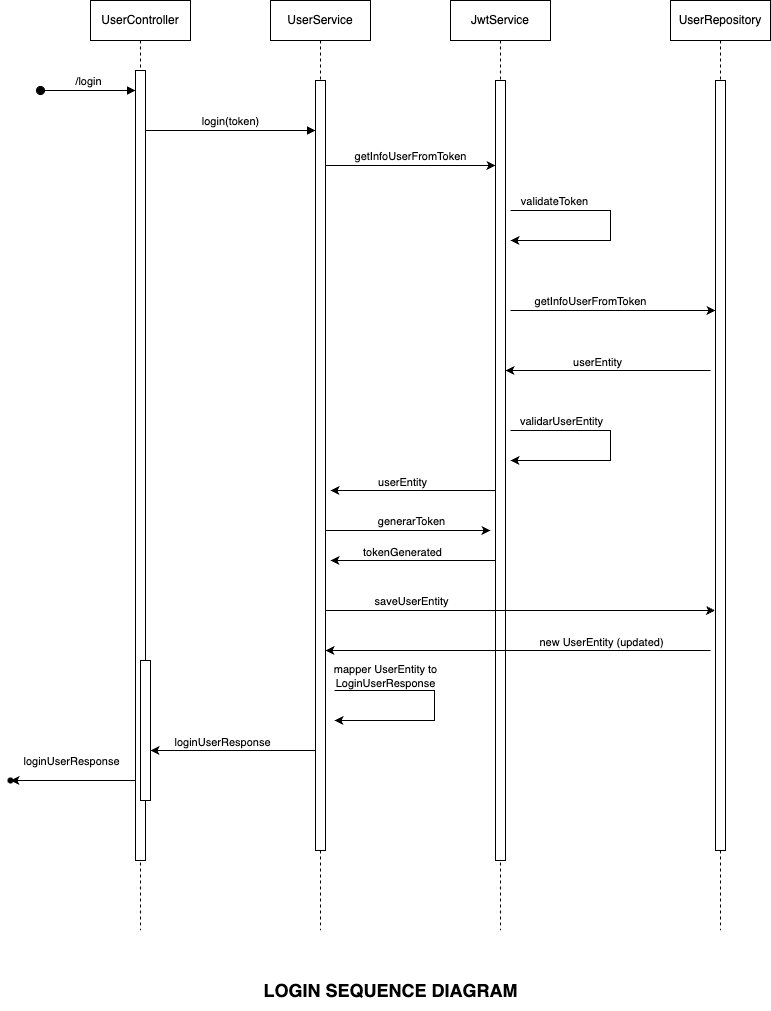

The diagram above was exported from draw.io. Its source (the exported page's mxGraphModel, read from the mxfile embedded in the PNG):
<mxGraphModel dx="2314" dy="761" grid="1" gridSize="10" guides="1" tooltips="1" connect="1" arrows="1" fold="1" page="1" pageScale="1" pageWidth="850" pageHeight="1100" math="0" shadow="0">
  <root>
    <mxCell id="0" />
    <mxCell id="1" parent="0" />
    <mxCell id="aM9ryv3xv72pqoxQDRHE-1" value="UserController" style="shape=umlLifeline;perimeter=lifelinePerimeter;whiteSpace=wrap;html=1;container=0;dropTarget=0;collapsible=0;recursiveResize=0;outlineConnect=0;portConstraint=eastwest;newEdgeStyle={&quot;edgeStyle&quot;:&quot;elbowEdgeStyle&quot;,&quot;elbow&quot;:&quot;vertical&quot;,&quot;curved&quot;:0,&quot;rounded&quot;:0};" parent="1" vertex="1">
      <mxGeometry x="120" y="40" width="100" height="930" as="geometry" />
    </mxCell>
    <mxCell id="aM9ryv3xv72pqoxQDRHE-2" value="" style="html=1;points=[];perimeter=orthogonalPerimeter;outlineConnect=0;targetShapes=umlLifeline;portConstraint=eastwest;newEdgeStyle={&quot;edgeStyle&quot;:&quot;elbowEdgeStyle&quot;,&quot;elbow&quot;:&quot;vertical&quot;,&quot;curved&quot;:0,&quot;rounded&quot;:0};" parent="aM9ryv3xv72pqoxQDRHE-1" vertex="1">
      <mxGeometry x="45" y="70" width="10" height="790" as="geometry" />
    </mxCell>
    <mxCell id="aM9ryv3xv72pqoxQDRHE-3" value="/login" style="html=1;verticalAlign=bottom;startArrow=oval;endArrow=block;startSize=8;edgeStyle=elbowEdgeStyle;elbow=vertical;curved=0;rounded=0;" parent="aM9ryv3xv72pqoxQDRHE-1" edge="1">
      <mxGeometry relative="1" as="geometry">
        <mxPoint x="-50" y="90" as="sourcePoint" />
        <mxPoint x="45" y="90" as="targetPoint" />
      </mxGeometry>
    </mxCell>
    <mxCell id="aM9ryv3xv72pqoxQDRHE-4" value="" style="html=1;points=[];perimeter=orthogonalPerimeter;outlineConnect=0;targetShapes=umlLifeline;portConstraint=eastwest;newEdgeStyle={&quot;edgeStyle&quot;:&quot;elbowEdgeStyle&quot;,&quot;elbow&quot;:&quot;vertical&quot;,&quot;curved&quot;:0,&quot;rounded&quot;:0};" parent="aM9ryv3xv72pqoxQDRHE-1" vertex="1">
      <mxGeometry x="50" y="660" width="10" height="140" as="geometry" />
    </mxCell>
    <mxCell id="aM9ryv3xv72pqoxQDRHE-5" value="UserService" style="shape=umlLifeline;perimeter=lifelinePerimeter;whiteSpace=wrap;html=1;container=0;dropTarget=0;collapsible=0;recursiveResize=0;outlineConnect=0;portConstraint=eastwest;newEdgeStyle={&quot;edgeStyle&quot;:&quot;elbowEdgeStyle&quot;,&quot;elbow&quot;:&quot;vertical&quot;,&quot;curved&quot;:0,&quot;rounded&quot;:0};" parent="1" vertex="1">
      <mxGeometry x="300" y="40" width="100" height="930" as="geometry" />
    </mxCell>
    <mxCell id="aM9ryv3xv72pqoxQDRHE-6" value="" style="html=1;points=[];perimeter=orthogonalPerimeter;outlineConnect=0;targetShapes=umlLifeline;portConstraint=eastwest;newEdgeStyle={&quot;edgeStyle&quot;:&quot;elbowEdgeStyle&quot;,&quot;elbow&quot;:&quot;vertical&quot;,&quot;curved&quot;:0,&quot;rounded&quot;:0};" parent="aM9ryv3xv72pqoxQDRHE-5" vertex="1">
      <mxGeometry x="45" y="80" width="10" height="770" as="geometry" />
    </mxCell>
    <mxCell id="aM9ryv3xv72pqoxQDRHE-7" value="login(token)" style="html=1;verticalAlign=bottom;endArrow=block;edgeStyle=elbowEdgeStyle;elbow=horizontal;curved=0;rounded=0;" parent="1" source="aM9ryv3xv72pqoxQDRHE-2" target="aM9ryv3xv72pqoxQDRHE-6" edge="1">
      <mxGeometry relative="1" as="geometry">
        <mxPoint x="275" y="130" as="sourcePoint" />
        <Array as="points">
          <mxPoint x="240" y="170" />
          <mxPoint x="210" y="160" />
          <mxPoint x="260" y="120" />
        </Array>
        <mxPoint as="offset" />
      </mxGeometry>
    </mxCell>
    <mxCell id="iWiHr5pepCV5kww02uCi-2" value="JwtService" style="shape=umlLifeline;perimeter=lifelinePerimeter;whiteSpace=wrap;html=1;container=0;dropTarget=0;collapsible=0;recursiveResize=0;outlineConnect=0;portConstraint=eastwest;newEdgeStyle={&quot;edgeStyle&quot;:&quot;elbowEdgeStyle&quot;,&quot;elbow&quot;:&quot;vertical&quot;,&quot;curved&quot;:0,&quot;rounded&quot;:0};" vertex="1" parent="1">
      <mxGeometry x="480" y="40" width="100" height="930" as="geometry" />
    </mxCell>
    <mxCell id="iWiHr5pepCV5kww02uCi-3" value="" style="html=1;points=[];perimeter=orthogonalPerimeter;outlineConnect=0;targetShapes=umlLifeline;portConstraint=eastwest;newEdgeStyle={&quot;edgeStyle&quot;:&quot;elbowEdgeStyle&quot;,&quot;elbow&quot;:&quot;vertical&quot;,&quot;curved&quot;:0,&quot;rounded&quot;:0};" vertex="1" parent="iWiHr5pepCV5kww02uCi-2">
      <mxGeometry x="45" y="80" width="10" height="780" as="geometry" />
    </mxCell>
    <mxCell id="iWiHr5pepCV5kww02uCi-4" style="edgeStyle=elbowEdgeStyle;rounded=0;orthogonalLoop=1;jettySize=auto;html=1;elbow=vertical;curved=0;" edge="1" parent="1" source="aM9ryv3xv72pqoxQDRHE-6" target="iWiHr5pepCV5kww02uCi-3">
      <mxGeometry relative="1" as="geometry">
        <mxPoint x="360" y="150" as="sourcePoint" />
        <mxPoint x="520" y="150" as="targetPoint" />
        <Array as="points">
          <mxPoint x="480" y="205" />
          <mxPoint x="410" y="140" />
        </Array>
      </mxGeometry>
    </mxCell>
    <mxCell id="iWiHr5pepCV5kww02uCi-5" value="getInfoUserFromToken" style="edgeLabel;html=1;align=center;verticalAlign=middle;resizable=0;points=[];" vertex="1" connectable="0" parent="iWiHr5pepCV5kww02uCi-4">
      <mxGeometry x="0.3645" relative="1" as="geometry">
        <mxPoint x="-32" y="-10" as="offset" />
      </mxGeometry>
    </mxCell>
    <mxCell id="iWiHr5pepCV5kww02uCi-9" value="UserRepository" style="shape=umlLifeline;perimeter=lifelinePerimeter;whiteSpace=wrap;html=1;container=0;dropTarget=0;collapsible=0;recursiveResize=0;outlineConnect=0;portConstraint=eastwest;newEdgeStyle={&quot;edgeStyle&quot;:&quot;elbowEdgeStyle&quot;,&quot;elbow&quot;:&quot;vertical&quot;,&quot;curved&quot;:0,&quot;rounded&quot;:0};" vertex="1" parent="1">
      <mxGeometry x="700" y="40" width="100" height="930" as="geometry" />
    </mxCell>
    <mxCell id="iWiHr5pepCV5kww02uCi-10" value="" style="html=1;points=[];perimeter=orthogonalPerimeter;outlineConnect=0;targetShapes=umlLifeline;portConstraint=eastwest;newEdgeStyle={&quot;edgeStyle&quot;:&quot;elbowEdgeStyle&quot;,&quot;elbow&quot;:&quot;vertical&quot;,&quot;curved&quot;:0,&quot;rounded&quot;:0};" vertex="1" parent="iWiHr5pepCV5kww02uCi-9">
      <mxGeometry x="45" y="80" width="10" height="770" as="geometry" />
    </mxCell>
    <mxCell id="iWiHr5pepCV5kww02uCi-15" value="" style="endArrow=classic;html=1;rounded=0;" edge="1" parent="1">
      <mxGeometry width="50" height="50" relative="1" as="geometry">
        <mxPoint x="540" y="250" as="sourcePoint" />
        <mxPoint x="540" y="280" as="targetPoint" />
        <Array as="points">
          <mxPoint x="640" y="250" />
          <mxPoint x="640" y="260" />
          <mxPoint x="640" y="280" />
        </Array>
      </mxGeometry>
    </mxCell>
    <mxCell id="iWiHr5pepCV5kww02uCi-16" value="validateToken" style="edgeLabel;html=1;align=center;verticalAlign=middle;resizable=0;points=[];" vertex="1" connectable="0" parent="iWiHr5pepCV5kww02uCi-15">
      <mxGeometry x="-0.6267" y="2" relative="1" as="geometry">
        <mxPoint y="-8" as="offset" />
      </mxGeometry>
    </mxCell>
    <mxCell id="iWiHr5pepCV5kww02uCi-17" value="" style="endArrow=classic;html=1;rounded=0;" edge="1" parent="1" target="iWiHr5pepCV5kww02uCi-10">
      <mxGeometry width="50" height="50" relative="1" as="geometry">
        <mxPoint x="540" y="350" as="sourcePoint" />
        <mxPoint x="740" y="350" as="targetPoint" />
      </mxGeometry>
    </mxCell>
    <mxCell id="iWiHr5pepCV5kww02uCi-18" value="getInfoUserFromToken" style="edgeLabel;html=1;align=center;verticalAlign=middle;resizable=0;points=[];" vertex="1" connectable="0" parent="iWiHr5pepCV5kww02uCi-17">
      <mxGeometry x="-0.5322" y="3" relative="1" as="geometry">
        <mxPoint x="31" y="-7" as="offset" />
      </mxGeometry>
    </mxCell>
    <mxCell id="iWiHr5pepCV5kww02uCi-19" value="" style="endArrow=classic;html=1;rounded=0;" edge="1" parent="1" target="iWiHr5pepCV5kww02uCi-3">
      <mxGeometry width="50" height="50" relative="1" as="geometry">
        <mxPoint x="740" y="410" as="sourcePoint" />
        <mxPoint x="540" y="415" as="targetPoint" />
      </mxGeometry>
    </mxCell>
    <mxCell id="iWiHr5pepCV5kww02uCi-20" value="userEntity" style="edgeLabel;html=1;align=center;verticalAlign=middle;resizable=0;points=[];" vertex="1" connectable="0" parent="iWiHr5pepCV5kww02uCi-19">
      <mxGeometry x="0.0251" y="-2" relative="1" as="geometry">
        <mxPoint x="-9" y="-7" as="offset" />
      </mxGeometry>
    </mxCell>
    <mxCell id="iWiHr5pepCV5kww02uCi-21" value="" style="endArrow=classic;html=1;rounded=0;" edge="1" parent="1">
      <mxGeometry width="50" height="50" relative="1" as="geometry">
        <mxPoint x="540" y="470" as="sourcePoint" />
        <mxPoint x="540" y="500" as="targetPoint" />
        <Array as="points">
          <mxPoint x="640" y="470" />
          <mxPoint x="640" y="480" />
          <mxPoint x="640" y="500" />
        </Array>
      </mxGeometry>
    </mxCell>
    <mxCell id="iWiHr5pepCV5kww02uCi-22" value="validarUserEntity" style="edgeLabel;html=1;align=center;verticalAlign=middle;resizable=0;points=[];" vertex="1" connectable="0" parent="iWiHr5pepCV5kww02uCi-21">
      <mxGeometry x="-0.6267" y="2" relative="1" as="geometry">
        <mxPoint x="7" y="-8" as="offset" />
      </mxGeometry>
    </mxCell>
    <mxCell id="iWiHr5pepCV5kww02uCi-23" value="" style="endArrow=classic;html=1;rounded=0;" edge="1" parent="1">
      <mxGeometry width="50" height="50" relative="1" as="geometry">
        <mxPoint x="355" y="570" as="sourcePoint" />
        <mxPoint x="520" y="570" as="targetPoint" />
      </mxGeometry>
    </mxCell>
    <mxCell id="iWiHr5pepCV5kww02uCi-24" value="generarToken" style="edgeLabel;html=1;align=center;verticalAlign=middle;resizable=0;points=[];" vertex="1" connectable="0" parent="iWiHr5pepCV5kww02uCi-23">
      <mxGeometry x="-0.5322" y="3" relative="1" as="geometry">
        <mxPoint x="46" y="-7" as="offset" />
      </mxGeometry>
    </mxCell>
    <mxCell id="iWiHr5pepCV5kww02uCi-25" value="" style="endArrow=classic;html=1;rounded=0;" edge="1" parent="1">
      <mxGeometry width="50" height="50" relative="1" as="geometry">
        <mxPoint x="525" y="600" as="sourcePoint" />
        <mxPoint x="360" y="600" as="targetPoint" />
      </mxGeometry>
    </mxCell>
    <mxCell id="iWiHr5pepCV5kww02uCi-26" value="tokenGenerated" style="edgeLabel;html=1;align=center;verticalAlign=middle;resizable=0;points=[];" vertex="1" connectable="0" parent="iWiHr5pepCV5kww02uCi-25">
      <mxGeometry x="0.0251" y="-2" relative="1" as="geometry">
        <mxPoint x="-9" y="-7" as="offset" />
      </mxGeometry>
    </mxCell>
    <mxCell id="iWiHr5pepCV5kww02uCi-27" value="" style="endArrow=classic;html=1;rounded=0;" edge="1" parent="1">
      <mxGeometry width="50" height="50" relative="1" as="geometry">
        <mxPoint x="355" y="650" as="sourcePoint" />
        <mxPoint x="744.5" y="650" as="targetPoint" />
      </mxGeometry>
    </mxCell>
    <mxCell id="iWiHr5pepCV5kww02uCi-28" value="saveUserEntity" style="edgeLabel;html=1;align=center;verticalAlign=middle;resizable=0;points=[];" vertex="1" connectable="0" parent="iWiHr5pepCV5kww02uCi-27">
      <mxGeometry x="-0.5322" y="3" relative="1" as="geometry">
        <mxPoint x="-6" y="-7" as="offset" />
      </mxGeometry>
    </mxCell>
    <mxCell id="iWiHr5pepCV5kww02uCi-29" value="" style="endArrow=classic;html=1;rounded=0;" edge="1" parent="1">
      <mxGeometry width="50" height="50" relative="1" as="geometry">
        <mxPoint x="740" y="690" as="sourcePoint" />
        <mxPoint x="355" y="690" as="targetPoint" />
      </mxGeometry>
    </mxCell>
    <mxCell id="iWiHr5pepCV5kww02uCi-30" value="new UserEntity (updated)" style="edgeLabel;html=1;align=center;verticalAlign=middle;resizable=0;points=[];" vertex="1" connectable="0" parent="iWiHr5pepCV5kww02uCi-29">
      <mxGeometry x="0.0251" y="-2" relative="1" as="geometry">
        <mxPoint x="87" y="-7" as="offset" />
      </mxGeometry>
    </mxCell>
    <mxCell id="iWiHr5pepCV5kww02uCi-31" value="" style="endArrow=classic;html=1;rounded=0;" edge="1" parent="1">
      <mxGeometry width="50" height="50" relative="1" as="geometry">
        <mxPoint x="525" y="530" as="sourcePoint" />
        <mxPoint x="360" y="530" as="targetPoint" />
      </mxGeometry>
    </mxCell>
    <mxCell id="iWiHr5pepCV5kww02uCi-32" value="userEntity" style="edgeLabel;html=1;align=center;verticalAlign=middle;resizable=0;points=[];" vertex="1" connectable="0" parent="iWiHr5pepCV5kww02uCi-31">
      <mxGeometry x="0.0251" y="-2" relative="1" as="geometry">
        <mxPoint x="-9" y="-7" as="offset" />
      </mxGeometry>
    </mxCell>
    <mxCell id="iWiHr5pepCV5kww02uCi-33" value="" style="endArrow=classic;html=1;rounded=0;" edge="1" parent="1">
      <mxGeometry width="50" height="50" relative="1" as="geometry">
        <mxPoint x="345" y="790" as="sourcePoint" />
        <mxPoint x="180" y="790" as="targetPoint" />
      </mxGeometry>
    </mxCell>
    <mxCell id="iWiHr5pepCV5kww02uCi-34" value="loginUserResponse" style="edgeLabel;html=1;align=center;verticalAlign=middle;resizable=0;points=[];" vertex="1" connectable="0" parent="iWiHr5pepCV5kww02uCi-33">
      <mxGeometry x="0.0251" y="-2" relative="1" as="geometry">
        <mxPoint x="-9" y="-7" as="offset" />
      </mxGeometry>
    </mxCell>
    <mxCell id="iWiHr5pepCV5kww02uCi-35" value="&lt;font style=&quot;font-size: 18px;&quot;&gt;&lt;b&gt;LOGIN SEQUENCE DIAGRAM&lt;/b&gt;&lt;/font&gt;" style="text;html=1;align=center;verticalAlign=middle;resizable=0;points=[];autosize=1;strokeColor=none;fillColor=none;" vertex="1" parent="1">
      <mxGeometry x="280" y="1010" width="280" height="40" as="geometry" />
    </mxCell>
    <mxCell id="iWiHr5pepCV5kww02uCi-37" value="" style="endArrow=classic;html=1;rounded=0;" edge="1" parent="1" source="iWiHr5pepCV5kww02uCi-36">
      <mxGeometry width="50" height="50" relative="1" as="geometry">
        <mxPoint x="165" y="820" as="sourcePoint" />
        <mxPoint x="40" y="820" as="targetPoint" />
      </mxGeometry>
    </mxCell>
    <mxCell id="iWiHr5pepCV5kww02uCi-38" value="loginUserResponse" style="edgeLabel;html=1;align=center;verticalAlign=middle;resizable=0;points=[];" vertex="1" connectable="0" parent="iWiHr5pepCV5kww02uCi-37">
      <mxGeometry x="0.2923" y="1" relative="1" as="geometry">
        <mxPoint x="60" y="-20" as="offset" />
      </mxGeometry>
    </mxCell>
    <mxCell id="iWiHr5pepCV5kww02uCi-39" value="" style="endArrow=classic;html=1;rounded=0;" edge="1" parent="1">
      <mxGeometry width="50" height="50" relative="1" as="geometry">
        <mxPoint x="364" y="730" as="sourcePoint" />
        <mxPoint x="364" y="760" as="targetPoint" />
        <Array as="points">
          <mxPoint x="464" y="730" />
          <mxPoint x="464" y="740" />
          <mxPoint x="464" y="760" />
        </Array>
      </mxGeometry>
    </mxCell>
    <mxCell id="iWiHr5pepCV5kww02uCi-40" value="mapper UserEntity to&lt;br&gt;LoginUserResponse" style="edgeLabel;html=1;align=center;verticalAlign=middle;resizable=0;points=[];" vertex="1" connectable="0" parent="iWiHr5pepCV5kww02uCi-39">
      <mxGeometry x="-0.6267" y="2" relative="1" as="geometry">
        <mxPoint x="7" y="-13" as="offset" />
      </mxGeometry>
    </mxCell>
    <mxCell id="iWiHr5pepCV5kww02uCi-41" value="" style="endArrow=classic;html=1;rounded=0;" edge="1" parent="1" target="iWiHr5pepCV5kww02uCi-36">
      <mxGeometry width="50" height="50" relative="1" as="geometry">
        <mxPoint x="165" y="820" as="sourcePoint" />
        <mxPoint x="40" y="820" as="targetPoint" />
      </mxGeometry>
    </mxCell>
    <mxCell id="iWiHr5pepCV5kww02uCi-36" value="" style="shape=waypoint;sketch=0;fillStyle=solid;size=6;pointerEvents=1;points=[];fillColor=none;resizable=0;rotatable=0;perimeter=centerPerimeter;snapToPoint=1;" vertex="1" parent="1">
      <mxGeometry x="30" y="810" width="20" height="20" as="geometry" />
    </mxCell>
  </root>
</mxGraphModel>